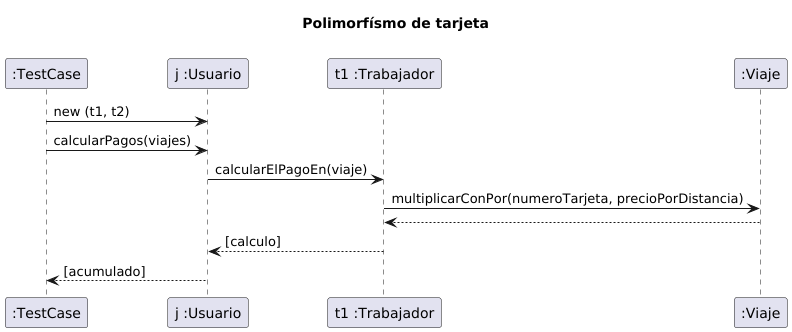

The diagram above was rendered by PlantUML. Its source (embedded in the PNG):
@startuml

title "Polimorfísmo de tarjeta\n"

":TestCase" -> "j :Usuario": new (t1, t2)

":TestCase" -> "j :Usuario": calcularPagos(viajes)
"j :Usuario" ->  "t1 :Trabajador": calcularElPagoEn(viaje)
"t1 :Trabajador" -> ":Viaje": multiplicarConPor(numeroTarjeta, precioPorDistancia)
return

"t1 :Trabajador" --> "j :Usuario": [calculo]
"j :Usuario" --> ":TestCase": [acumulado]

@enduml